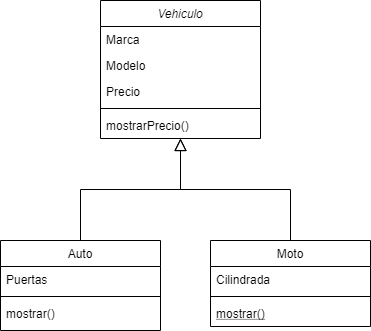

The diagram above was exported from draw.io. Its source (the exported page's mxGraphModel, read from the mxfile embedded in the PNG):
<mxGraphModel dx="868" dy="482" grid="1" gridSize="10" guides="1" tooltips="1" connect="1" arrows="1" fold="1" page="1" pageScale="1" pageWidth="827" pageHeight="1169" math="0" shadow="0">
  <root>
    <mxCell id="WIyWlLk6GJQsqaUBKTNV-0" />
    <mxCell id="WIyWlLk6GJQsqaUBKTNV-1" parent="WIyWlLk6GJQsqaUBKTNV-0" />
    <mxCell id="zkfFHV4jXpPFQw0GAbJ--0" value="Vehiculo" style="swimlane;fontStyle=2;align=center;verticalAlign=top;childLayout=stackLayout;horizontal=1;startSize=26;horizontalStack=0;resizeParent=1;resizeLast=0;collapsible=1;marginBottom=0;rounded=0;shadow=0;strokeWidth=1;" parent="WIyWlLk6GJQsqaUBKTNV-1" vertex="1">
      <mxGeometry x="220" y="120" width="160" height="138" as="geometry">
        <mxRectangle x="230" y="140" width="160" height="26" as="alternateBounds" />
      </mxGeometry>
    </mxCell>
    <mxCell id="zkfFHV4jXpPFQw0GAbJ--1" value="Marca" style="text;align=left;verticalAlign=top;spacingLeft=4;spacingRight=4;overflow=hidden;rotatable=0;points=[[0,0.5],[1,0.5]];portConstraint=eastwest;" parent="zkfFHV4jXpPFQw0GAbJ--0" vertex="1">
      <mxGeometry y="26" width="160" height="26" as="geometry" />
    </mxCell>
    <mxCell id="zkfFHV4jXpPFQw0GAbJ--2" value="Modelo" style="text;align=left;verticalAlign=top;spacingLeft=4;spacingRight=4;overflow=hidden;rotatable=0;points=[[0,0.5],[1,0.5]];portConstraint=eastwest;rounded=0;shadow=0;html=0;" parent="zkfFHV4jXpPFQw0GAbJ--0" vertex="1">
      <mxGeometry y="52" width="160" height="26" as="geometry" />
    </mxCell>
    <mxCell id="zkfFHV4jXpPFQw0GAbJ--3" value="Precio" style="text;align=left;verticalAlign=top;spacingLeft=4;spacingRight=4;overflow=hidden;rotatable=0;points=[[0,0.5],[1,0.5]];portConstraint=eastwest;rounded=0;shadow=0;html=0;" parent="zkfFHV4jXpPFQw0GAbJ--0" vertex="1">
      <mxGeometry y="78" width="160" height="26" as="geometry" />
    </mxCell>
    <mxCell id="zkfFHV4jXpPFQw0GAbJ--4" value="" style="line;html=1;strokeWidth=1;align=left;verticalAlign=middle;spacingTop=-1;spacingLeft=3;spacingRight=3;rotatable=0;labelPosition=right;points=[];portConstraint=eastwest;" parent="zkfFHV4jXpPFQw0GAbJ--0" vertex="1">
      <mxGeometry y="104" width="160" height="8" as="geometry" />
    </mxCell>
    <mxCell id="zkfFHV4jXpPFQw0GAbJ--5" value="mostrarPrecio()" style="text;align=left;verticalAlign=top;spacingLeft=4;spacingRight=4;overflow=hidden;rotatable=0;points=[[0,0.5],[1,0.5]];portConstraint=eastwest;" parent="zkfFHV4jXpPFQw0GAbJ--0" vertex="1">
      <mxGeometry y="112" width="160" height="26" as="geometry" />
    </mxCell>
    <mxCell id="zkfFHV4jXpPFQw0GAbJ--6" value="Auto" style="swimlane;fontStyle=0;align=center;verticalAlign=top;childLayout=stackLayout;horizontal=1;startSize=26;horizontalStack=0;resizeParent=1;resizeLast=0;collapsible=1;marginBottom=0;rounded=0;shadow=0;strokeWidth=1;" parent="WIyWlLk6GJQsqaUBKTNV-1" vertex="1">
      <mxGeometry x="120" y="360" width="160" height="90" as="geometry">
        <mxRectangle x="130" y="380" width="160" height="26" as="alternateBounds" />
      </mxGeometry>
    </mxCell>
    <mxCell id="zkfFHV4jXpPFQw0GAbJ--7" value="Puertas" style="text;align=left;verticalAlign=top;spacingLeft=4;spacingRight=4;overflow=hidden;rotatable=0;points=[[0,0.5],[1,0.5]];portConstraint=eastwest;" parent="zkfFHV4jXpPFQw0GAbJ--6" vertex="1">
      <mxGeometry y="26" width="160" height="26" as="geometry" />
    </mxCell>
    <mxCell id="zkfFHV4jXpPFQw0GAbJ--9" value="" style="line;html=1;strokeWidth=1;align=left;verticalAlign=middle;spacingTop=-1;spacingLeft=3;spacingRight=3;rotatable=0;labelPosition=right;points=[];portConstraint=eastwest;" parent="zkfFHV4jXpPFQw0GAbJ--6" vertex="1">
      <mxGeometry y="52" width="160" height="8" as="geometry" />
    </mxCell>
    <mxCell id="zkfFHV4jXpPFQw0GAbJ--11" value="mostrar()" style="text;align=left;verticalAlign=top;spacingLeft=4;spacingRight=4;overflow=hidden;rotatable=0;points=[[0,0.5],[1,0.5]];portConstraint=eastwest;" parent="zkfFHV4jXpPFQw0GAbJ--6" vertex="1">
      <mxGeometry y="60" width="160" height="26" as="geometry" />
    </mxCell>
    <mxCell id="zkfFHV4jXpPFQw0GAbJ--12" value="" style="endArrow=block;endSize=10;endFill=0;shadow=0;strokeWidth=1;rounded=0;edgeStyle=elbowEdgeStyle;elbow=vertical;" parent="WIyWlLk6GJQsqaUBKTNV-1" source="zkfFHV4jXpPFQw0GAbJ--6" target="zkfFHV4jXpPFQw0GAbJ--0" edge="1">
      <mxGeometry width="160" relative="1" as="geometry">
        <mxPoint x="200" y="203" as="sourcePoint" />
        <mxPoint x="200" y="203" as="targetPoint" />
      </mxGeometry>
    </mxCell>
    <mxCell id="zkfFHV4jXpPFQw0GAbJ--13" value="Moto" style="swimlane;fontStyle=0;align=center;verticalAlign=top;childLayout=stackLayout;horizontal=1;startSize=26;horizontalStack=0;resizeParent=1;resizeLast=0;collapsible=1;marginBottom=0;rounded=0;shadow=0;strokeWidth=1;" parent="WIyWlLk6GJQsqaUBKTNV-1" vertex="1">
      <mxGeometry x="330" y="360" width="160" height="86" as="geometry">
        <mxRectangle x="340" y="380" width="170" height="26" as="alternateBounds" />
      </mxGeometry>
    </mxCell>
    <mxCell id="zkfFHV4jXpPFQw0GAbJ--14" value="Cilindrada" style="text;align=left;verticalAlign=top;spacingLeft=4;spacingRight=4;overflow=hidden;rotatable=0;points=[[0,0.5],[1,0.5]];portConstraint=eastwest;" parent="zkfFHV4jXpPFQw0GAbJ--13" vertex="1">
      <mxGeometry y="26" width="160" height="26" as="geometry" />
    </mxCell>
    <mxCell id="zkfFHV4jXpPFQw0GAbJ--15" value="" style="line;html=1;strokeWidth=1;align=left;verticalAlign=middle;spacingTop=-1;spacingLeft=3;spacingRight=3;rotatable=0;labelPosition=right;points=[];portConstraint=eastwest;" parent="zkfFHV4jXpPFQw0GAbJ--13" vertex="1">
      <mxGeometry y="52" width="160" height="8" as="geometry" />
    </mxCell>
    <mxCell id="zkfFHV4jXpPFQw0GAbJ--10" value="mostrar()" style="text;align=left;verticalAlign=top;spacingLeft=4;spacingRight=4;overflow=hidden;rotatable=0;points=[[0,0.5],[1,0.5]];portConstraint=eastwest;fontStyle=4" parent="zkfFHV4jXpPFQw0GAbJ--13" vertex="1">
      <mxGeometry y="60" width="160" height="26" as="geometry" />
    </mxCell>
    <mxCell id="zkfFHV4jXpPFQw0GAbJ--16" value="" style="endArrow=block;endSize=10;endFill=0;shadow=0;strokeWidth=1;rounded=0;edgeStyle=elbowEdgeStyle;elbow=vertical;" parent="WIyWlLk6GJQsqaUBKTNV-1" source="zkfFHV4jXpPFQw0GAbJ--13" target="zkfFHV4jXpPFQw0GAbJ--0" edge="1">
      <mxGeometry width="160" relative="1" as="geometry">
        <mxPoint x="210" y="373" as="sourcePoint" />
        <mxPoint x="310" y="271" as="targetPoint" />
      </mxGeometry>
    </mxCell>
  </root>
</mxGraphModel>